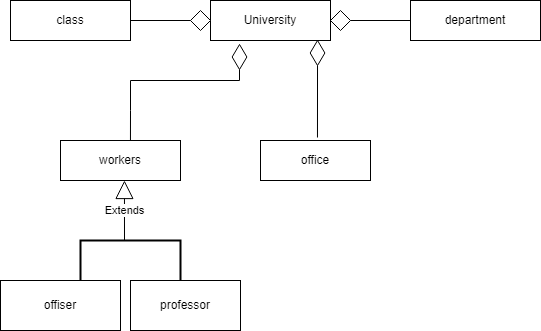

The diagram above was exported from draw.io. Its source (the exported page's mxGraphModel, read from the mxfile embedded in the PNG):
<mxGraphModel dx="868" dy="482" grid="1" gridSize="10" guides="1" tooltips="1" connect="0" arrows="1" fold="1" page="1" pageScale="1" pageWidth="827" pageHeight="1169" math="0" shadow="0">
  <root>
    <mxCell id="0" />
    <mxCell id="1" parent="0" />
    <mxCell id="Y5iqFZergZP1o8yIBld9-1" value="University" style="rounded=0;whiteSpace=wrap;html=1;" parent="1" vertex="1">
      <mxGeometry x="370" y="100" width="120" height="40" as="geometry" />
    </mxCell>
    <mxCell id="Y5iqFZergZP1o8yIBld9-3" value="class" style="rounded=0;whiteSpace=wrap;html=1;" parent="1" vertex="1">
      <mxGeometry x="170" y="100" width="120" height="40" as="geometry" />
    </mxCell>
    <mxCell id="Y5iqFZergZP1o8yIBld9-4" value="department" style="rounded=0;whiteSpace=wrap;html=1;" parent="1" vertex="1">
      <mxGeometry x="570" y="100" width="130" height="40" as="geometry" />
    </mxCell>
    <mxCell id="Y5iqFZergZP1o8yIBld9-5" value="office" style="rounded=0;whiteSpace=wrap;html=1;" parent="1" vertex="1">
      <mxGeometry x="420" y="240" width="110" height="40" as="geometry" />
    </mxCell>
    <mxCell id="Y5iqFZergZP1o8yIBld9-6" value="workers" style="rounded=0;whiteSpace=wrap;html=1;" parent="1" vertex="1">
      <mxGeometry x="220" y="240" width="120" height="40" as="geometry" />
    </mxCell>
    <mxCell id="Y5iqFZergZP1o8yIBld9-7" value="offiser" style="rounded=0;whiteSpace=wrap;html=1;" parent="1" vertex="1">
      <mxGeometry x="160" y="380" width="120" height="50" as="geometry" />
    </mxCell>
    <mxCell id="Y5iqFZergZP1o8yIBld9-8" value="professor&lt;br&gt;" style="rounded=0;whiteSpace=wrap;html=1;" parent="1" vertex="1">
      <mxGeometry x="290" y="380" width="110" height="50" as="geometry" />
    </mxCell>
    <mxCell id="Y5iqFZergZP1o8yIBld9-9" value="" style="rhombus;aspect=fixed;" parent="1" vertex="1">
      <mxGeometry x="350" y="110" width="20" height="20" as="geometry" />
    </mxCell>
    <mxCell id="Y5iqFZergZP1o8yIBld9-10" value="" style="endArrow=none;html=1;rounded=0;align=center;verticalAlign=bottom;labelBackgroundColor=none;" parent="1" target="Y5iqFZergZP1o8yIBld9-9" edge="1">
      <mxGeometry relative="1" as="geometry">
        <mxPoint x="290" y="120" as="sourcePoint" />
      </mxGeometry>
    </mxCell>
    <mxCell id="Y5iqFZergZP1o8yIBld9-35" value="" style="rhombus;aspect=fixed;" parent="1" vertex="1">
      <mxGeometry x="490" y="110" width="20" height="20" as="geometry" />
    </mxCell>
    <mxCell id="Y5iqFZergZP1o8yIBld9-38" value="" style="edgeStyle=orthogonalEdgeStyle;rounded=0;orthogonalLoop=1;jettySize=auto;html=1;exitX=1;exitY=0.5;exitDx=0;exitDy=0;entryX=0;entryY=0.5;entryDx=0;entryDy=0;endArrow=none;" parent="1" source="Y5iqFZergZP1o8yIBld9-1" target="Y5iqFZergZP1o8yIBld9-35" edge="1">
      <mxGeometry relative="1" as="geometry">
        <mxPoint x="490" y="120" as="sourcePoint" />
        <mxPoint x="550" y="120" as="targetPoint" />
      </mxGeometry>
    </mxCell>
    <mxCell id="Y5iqFZergZP1o8yIBld9-49" value="" style="endArrow=none;html=1;rounded=0;entryX=0;entryY=0.5;entryDx=0;entryDy=0;entryPerimeter=0;" parent="1" target="Y5iqFZergZP1o8yIBld9-4" edge="1">
      <mxGeometry width="50" height="50" relative="1" as="geometry">
        <mxPoint x="510" y="120" as="sourcePoint" />
        <mxPoint x="560" y="70" as="targetPoint" />
      </mxGeometry>
    </mxCell>
    <mxCell id="Y5iqFZergZP1o8yIBld9-53" value="" style="endArrow=none;html=1;rounded=0;exitX=0.573;exitY=-0.025;exitDx=0;exitDy=0;exitPerimeter=0;startArrow=none;" parent="1" target="Y5iqFZergZP1o8yIBld9-1" edge="1">
      <mxGeometry width="50" height="50" relative="1" as="geometry">
        <mxPoint x="431.46000000000004" y="139.5" as="sourcePoint" />
        <mxPoint x="440" y="240" as="targetPoint" />
      </mxGeometry>
    </mxCell>
    <mxCell id="Y5iqFZergZP1o8yIBld9-57" value="Extends" style="endArrow=block;endSize=16;endFill=0;html=1;rounded=0;entryX=0.533;entryY=1;entryDx=0;entryDy=0;entryPerimeter=0;" parent="1" target="Y5iqFZergZP1o8yIBld9-6" edge="1">
      <mxGeometry width="160" relative="1" as="geometry">
        <mxPoint x="284" y="340" as="sourcePoint" />
        <mxPoint x="340" y="320" as="targetPoint" />
      </mxGeometry>
    </mxCell>
    <mxCell id="Y5iqFZergZP1o8yIBld9-59" value="" style="strokeWidth=2;html=1;shape=mxgraph.flowchart.annotation_1;align=left;pointerEvents=1;direction=south;" parent="1" vertex="1">
      <mxGeometry x="240" y="340" width="100" height="40" as="geometry" />
    </mxCell>
    <mxCell id="Y5iqFZergZP1o8yIBld9-69" value="" style="endArrow=diamondThin;endFill=0;endSize=24;html=1;rounded=0;exitX=0.518;exitY=-0.075;exitDx=0;exitDy=0;exitPerimeter=0;entryX=0.892;entryY=0.975;entryDx=0;entryDy=0;entryPerimeter=0;" parent="1" source="Y5iqFZergZP1o8yIBld9-5" target="Y5iqFZergZP1o8yIBld9-1" edge="1">
      <mxGeometry width="160" relative="1" as="geometry">
        <mxPoint x="360" y="180" as="sourcePoint" />
        <mxPoint x="520" y="180" as="targetPoint" />
        <Array as="points" />
      </mxGeometry>
    </mxCell>
    <mxCell id="Y5iqFZergZP1o8yIBld9-71" value="" style="endArrow=diamondThin;endFill=0;endSize=24;html=1;rounded=0;exitX=0.583;exitY=0;exitDx=0;exitDy=0;exitPerimeter=0;entryX=0.242;entryY=1.075;entryDx=0;entryDy=0;entryPerimeter=0;" parent="1" source="Y5iqFZergZP1o8yIBld9-6" target="Y5iqFZergZP1o8yIBld9-1" edge="1">
      <mxGeometry width="160" relative="1" as="geometry">
        <mxPoint x="270" y="180" as="sourcePoint" />
        <mxPoint x="430" y="180" as="targetPoint" />
        <Array as="points">
          <mxPoint x="290" y="210" />
          <mxPoint x="290" y="180" />
          <mxPoint x="399" y="180" />
        </Array>
      </mxGeometry>
    </mxCell>
  </root>
</mxGraphModel>